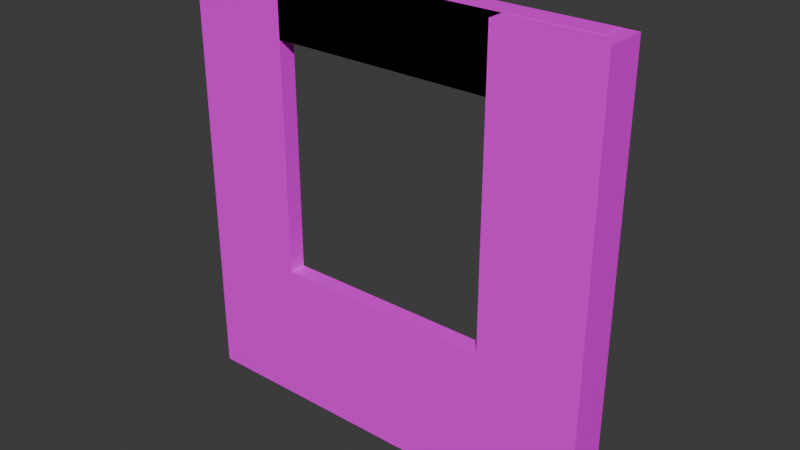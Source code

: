 # Source: hzb_window.blend  (saved by Blender 4.4.32; exported with 4.5.12 LTS)
import bpy
from mathutils import Matrix  # noqa: F401  (used for matrix-valued properties, if any)

bpy.ops.wm.read_factory_settings(use_empty=True)
scene = bpy.context.scene
scene.name = 'Scene'

# ---- collections
col_hzb_window = bpy.data.collections.new('hzb_window'); scene.collection.children.link(col_hzb_window)

# ---- images (referenced by path relative to the original .blend; pixels are not part of the script)
import os
ASSET_DIR = os.environ.get("B2B_ASSET_DIR", "")  # directory of the original .blend (textures are referenced by path, not embedded)
HERE = os.path.dirname(os.path.abspath(__file__))  # packed textures are extracted next to this script under _unpacked/

def load_image(name, relpath, width, height, colorspace="sRGB"):
    """Load a texture the original file referenced (path relative to the .blend, or extracted next to this script)."""
    p = next((c for c in (os.path.join(HERE, relpath), os.path.join(ASSET_DIR, relpath)) if relpath and os.path.exists(c)), "")
    if p:
        img = bpy.data.images.load(p, check_existing=True)
        img.name = name
    else:  # same state as the original file: an image datablock whose file is absent (Cycles renders it pink)
        img = bpy.data.images.new(name, width, height)
        img.source = "FILE"
        img.filepath = "//" + (relpath or name)
    img.colorspace_settings.name = colorspace
    return img
img_tc8xbmlawkmak9kkkwth_png = load_image('tc8xbmlawkmak9kkkwth.png', 'tc8xbmlawkmak9kkkwth.png', 1024, 1024, 'sRGB')

# ---- materials (node trees are filled in below, after node groups)
mat_material = bpy.data.materials.new('Material')
mat_material.alpha_threshold = 0.0
mat_material.preview_render_type = 'FLAT'
mat_material.roughness = 0.5
mat_material.line_color = (0.0, 0.0, 0.0, 1.0)

# ---- material node trees
mat_material.use_nodes = True; mat_material.node_tree.nodes.clear()
_N = mat_material.node_tree.nodes; _L = mat_material.node_tree.links
n0 = _N.new('ShaderNodeOutputMaterial'); n0.name = 'Material Output'; n0.location = (300, 300)
n1 = _N.new('ShaderNodeBsdfPrincipled'); n1.name = 'Principled BSDF'; n1.location = (10, 300)
n1.inputs[3].default_value = 1.45
n2 = _N.new('ShaderNodeTexImage'); n2.name = 'Image Texture'; n2.location = (-280, 280)
n2.image = img_tc8xbmlawkmak9kkkwth_png
_L.new(n1.outputs[0], n0.inputs[0])
_L.new(n2.outputs[0], n1.inputs[0])
n0.is_active_output = True

# ---- world
world_world = bpy.data.worlds.new('World'); scene.world = world_world
world_world.use_nodes = True; world_world.node_tree.nodes.clear()
_N = world_world.node_tree.nodes; _L = world_world.node_tree.links
n0 = _N.new('ShaderNodeOutputWorld'); n0.name = 'World Output'; n0.location = (300, 300)
n1 = _N.new('ShaderNodeBackground'); n1.name = 'Background'; n1.location = (10, 300)
n1.inputs[0].default_value = (0.05088, 0.05088, 0.05088, 1.0)
_L.new(n1.outputs[0], n0.inputs[0])
n0.is_active_output = True
world_world.color = (0.05088, 0.05088, 0.05088)
world_world.sun_shadow_jitter_overblur = 0.0

# ---- meshes
me_cube = bpy.data.meshes.new('Cube')
me_cube.from_pydata([(15.2, 1.582, 1.04), (15.2, 1.582, -1.0), (15.2, -7.932, 1.04), (15.2, -7.932, -1.0), (-76.29, 1.582, 1.04), (-76.29, 1.582, -1.0), (-76.29, -7.932, 1.04), (-76.29, -7.932, -1.0)], [], [(0, 4, 6, 2), (3, 2, 6, 7), (7, 6, 4, 5), (5, 1, 3, 7), (1, 0, 2, 3), (5, 4, 0, 1)])
_uv = me_cube.uv_layers.new(name='UVMap')
_uv.uv.foreach_set('vector', [0.625, 0.5, 0.875, 0.5, 0.875, 0.75, 0.625, 0.75, 0.375, 0.75, 0.625, 0.75, 0.625, 1.0, 0.375, 1.0, 0.375, 0.0, 0.625, 0.0, 0.625, 0.25, 0.375, 0.25, 0.125, 0.5, 0.375, 0.5, 0.375, 0.75, 0.125, 0.75, 0.375, 0.5, 0.625, 0.5, 0.625, 0.75, 0.375, 0.75, 0.375, 0.25, 0.625, 0.25, 0.625, 0.5, 0.375, 0.5])
me_cube.materials.append(mat_material)
me_cube.use_mirror_vertex_groups = False
me_cube.update()
me_cube_002 = bpy.data.meshes.new('Cube.002')
me_cube_002.from_pydata([(-90.49, -7.932, -1.0), (-90.49, -7.932, 30.35), (-90.49, 1.582, -1.0), (-90.49, 1.582, 1.0), (1.0, -7.932, -1.0), (1.0, -7.932, 30.35), (1.0, 1.582, -1.0), (1.0, 1.582, 1.0), (-90.49, -4.59, -1.0), (-90.49, -3.972, 30.35), (1.0, -4.59, -1.0), (1.0, -3.972, 30.35)], [], [(8, 9, 3, 2), (2, 3, 7, 6), (10, 11, 5, 4), (4, 5, 1, 0), (8, 10, 4, 0), (11, 9, 1, 5), (7, 3, 9, 11), (2, 6, 10, 8), (6, 7, 11, 10), (0, 1, 9, 8)])
_uv = me_cube_002.uv_layers.new(name='UVMap')
_uv.uv.foreach_set('vector', [0.375, 0.007427, 0.625, 0.007427, 0.625, 0.25, 0.375, 0.25, 0.375, 0.25, 0.625, 0.25, 0.625, 0.5, 0.375, 0.5, 0.375, 0.7426, 0.625, 0.7426, 0.625, 0.75, 0.375, 0.75, 0.375, 0.75, 0.625, 0.75, 0.625, 1.0, 0.375, 1.0, 0.125, 0.7426, 0.375, 0.7426, 0.375, 0.75, 0.125, 0.75, 0.625, 0.7426, 0.875, 0.7426, 0.875, 0.75, 0.625, 0.75, 0.625, 0.5, 0.875, 0.5, 0.875, 0.7426, 0.625, 0.7426, 0.125, 0.5, 0.375, 0.5, 0.375, 0.7426, 0.125, 0.7426, 0.375, 0.5, 0.625, 0.5, 0.625, 0.7426, 0.375, 0.7426, 0.375, 0.0, 0.625, 0.0, 0.625, 0.007427, 0.375, 0.007427])
me_cube_002.materials.append(mat_material)
me_cube_002.update()
me_cube_004 = bpy.data.meshes.new('Cube.004')
me_cube_004.from_pydata([(-1.0, -7.928, -1.0), (-1.0, -7.928, 100.6), (-1.0, 1.586, -1.0), (-1.0, 1.586, 100.6), (2.655, -7.928, -1.0), (2.655, -7.928, 100.6), (2.655, 1.586, -1.0), (2.655, 1.586, 100.6)], [], [(0, 1, 3, 2), (2, 3, 7, 6), (6, 7, 5, 4), (4, 5, 1, 0), (2, 6, 4, 0), (7, 3, 1, 5)])
_uv = me_cube_004.uv_layers.new(name='UVMap')
_uv.uv.foreach_set('vector', [0.375, 0.0, 0.625, 0.0, 0.625, 0.25, 0.375, 0.25, 0.375, 0.25, 0.625, 0.25, 0.625, 0.5, 0.375, 0.5, 0.375, 0.5, 0.625, 0.5, 0.625, 0.75, 0.375, 0.75, 0.375, 0.75, 0.625, 0.75, 0.625, 1.0, 0.375, 1.0, 0.125, 0.5, 0.375, 0.5, 0.375, 0.75, 0.125, 0.75, 0.625, 0.5, 0.875, 0.5, 0.875, 0.75, 0.625, 0.75])
me_cube_004.materials.append(mat_material)
me_cube_004.update()
me_cube_012 = bpy.data.meshes.new('Cube.012')
me_cube_012.from_pydata([(-0.8295, -1.0, -1.0), (-0.8295, -1.0, 14.62), (-0.8295, -0.09285, -1.0), (-0.8295, -0.09285, 14.62), (3.783, -1.0, -1.0), (3.783, -1.0, 14.62), (3.783, -0.09285, -1.0), (3.783, -0.09285, 14.62)], [], [(0, 1, 3, 2), (2, 3, 7, 6), (6, 7, 5, 4), (4, 5, 1, 0), (2, 6, 4, 0), (7, 3, 1, 5)])
_uv = me_cube_012.uv_layers.new(name='UVMap')
_uv.uv.foreach_set('vector', [0.2273, -1.341, 0.7727, -1.341, 0.7727, -0.7955, 0.2273, -0.7955, 0.2273, -0.7955, 0.7727, -0.7955, 0.7727, -0.25, 0.2273, -0.25, 0.2273, -0.25, 0.7727, -0.25, 0.7727, 0.2955, 0.2273, 0.2955, 0.2273, 0.2955, 0.7727, 0.2955, 0.7727, 0.841, 0.2273, 0.841, -0.3182, -0.25, 0.2273, -0.25, 0.2273, 0.2955, -0.3182, 0.2955, 0.7727, -0.25, 1.318, -0.25, 1.318, 0.2955, 0.7727, 0.2955])
me_cube_012.materials.append(mat_material)
me_cube_012.update()
me_cube_013 = bpy.data.meshes.new('Cube.013')
me_cube_013.from_pydata([(-0.0004504, -0.9072, -8.083), (-0.0004504, -0.9072, 7.535), (-0.0004504, -7.54e-06, -8.083), (-0.0004504, -7.54e-06, 7.535), (4.613, -0.9072, -8.083), (4.613, -0.9072, 7.535), (4.613, -7.54e-06, -8.083), (4.613, -7.54e-06, 7.535)], [], [(0, 1, 3, 2), (2, 3, 7, 6), (6, 7, 5, 4), (4, 5, 1, 0), (2, 6, 4, 0), (7, 3, 1, 5)])
_uv = me_cube_013.uv_layers.new(name='UVMap')
_uv.uv.foreach_set('vector', [0.375, 0.0, 0.625, 0.0, 0.625, 0.25, 0.375, 0.25, 0.375, 0.25, 0.625, 0.25, 0.625, 0.5, 0.375, 0.5, 0.375, 0.5, 0.625, 0.5, 0.625, 0.75, 0.375, 0.75, 0.375, 0.75, 0.625, 0.75, 0.625, 1.0, 0.375, 1.0, 0.125, 0.5, 0.375, 0.5, 0.375, 0.75, 0.125, 0.75, 0.625, 0.5, 0.875, 0.5, 0.875, 0.75, 0.625, 0.75])
me_cube_013.materials.append(mat_material)
me_cube_013.update()
me_cube_001 = bpy.data.meshes.new('Cube.001')
me_cube_001.from_pydata([(-0.793, 0.7444, 0.08031), (-0.793, 0.7444, 1.0), (-0.793, 1.0, 0.08031), (-0.793, 1.0, 1.0), (2.509, 0.7444, 0.08031), (2.509, 0.7444, 1.0), (2.509, 1.0, 0.08031), (2.509, 1.0, 1.0)], [], [(0, 1, 3, 2), (2, 3, 7, 6), (6, 7, 5, 4), (4, 5, 1, 0), (2, 6, 4, 0), (7, 3, 1, 5)])
_uv = me_cube_001.uv_layers.new(name='UVMap')
_uv.uv.foreach_set('vector', [0.2128, -1.524, 0.7872, -1.524, 0.7872, -0.9495, 0.2128, -0.9495, 0.2128, -0.9495, 0.7872, -0.9495, 0.7872, -0.375, 0.2128, -0.375, 0.2128, -0.375, 0.7872, -0.375, 0.7872, 0.1995, 0.2128, 0.1995, 0.2128, 0.1995, 0.7872, 0.1995, 0.7872, 0.774, 0.2128, 0.774, -0.3617, -0.375, 0.2128, -0.375, 0.2128, 0.1995, -0.3617, 0.1995, 0.7872, -0.375, 1.362, -0.375, 1.362, 0.1995, 0.7872, 0.1995])
me_cube_001.materials.append(mat_material)
me_cube_001.update()
me_cube_003 = bpy.data.meshes.new('Cube.003')
me_cube_003.from_pydata([(-10.58, -1.0, -1.0), (-10.58, -1.0, 1.0), (-10.58, 1.031, -1.0), (-10.58, 0.06937, 1.0), (7.047, -1.0, -1.0), (7.047, -1.0, 1.0), (7.047, 1.031, -1.0), (7.047, 0.06937, 1.0)], [], [(0, 1, 3, 2), (2, 3, 7, 6), (6, 7, 5, 4), (4, 5, 1, 0), (2, 6, 4, 0), (7, 3, 1, 5)])
_uv = me_cube_003.uv_layers.new(name='UVMap')
_uv.uv.foreach_set('vector', [0.375, 0.0, 0.625, 0.0, 0.625, 0.25, 0.375, 0.25, 0.375, 0.25, 0.625, 0.25, 0.625, 0.5, 0.375, 0.5, 0.375, 0.5, 0.625, 0.5, 0.625, 0.75, 0.375, 0.75, 0.375, 0.75, 0.625, 0.75, 0.625, 1.0, 0.375, 1.0, 0.125, 0.5, 0.375, 0.5, 0.375, 0.75, 0.125, 0.75, 0.625, 0.5, 0.875, 0.5, 0.875, 0.75, 0.625, 0.75])
me_cube_003.materials.append(mat_material)
me_cube_003.update()
me_cube_005 = bpy.data.meshes.new('Cube.005')
me_cube_005.from_pydata([(-0.793, 0.7444, 0.08031), (-0.793, 0.7444, 1.0), (-0.793, 1.0, 0.08031), (-0.793, 1.0, 1.0), (2.509, 0.7444, 0.08031), (2.509, 0.7444, 1.0), (2.509, 1.0, 0.08031), (2.509, 1.0, 1.0)], [], [(0, 1, 3, 2), (2, 3, 7, 6), (6, 7, 5, 4), (4, 5, 1, 0), (2, 6, 4, 0), (7, 3, 1, 5)])
_uv = me_cube_005.uv_layers.new(name='UVMap')
_uv.uv.foreach_set('vector', [0.2128, -1.524, 0.7872, -1.524, 0.7872, -0.9495, 0.2128, -0.9495, 0.2128, -0.9495, 0.7872, -0.9495, 0.7872, -0.375, 0.2128, -0.375, 0.2128, -0.375, 0.7872, -0.375, 0.7872, 0.1995, 0.2128, 0.1995, 0.2128, 0.1995, 0.7872, 0.1995, 0.7872, 0.774, 0.2128, 0.774, -0.3617, -0.375, 0.2128, -0.375, 0.2128, 0.1995, -0.3617, 0.1995, 0.7872, -0.375, 1.362, -0.375, 1.362, 0.1995, 0.7872, 0.1995])
me_cube_005.materials.append(mat_material)
me_cube_005.update()
me_cube_007 = bpy.data.meshes.new('Cube.007')
me_cube_007.from_pydata([(-3.653, -9.514, -0.001224), (-3.653, -9.514, 101.6), (-3.653, -1.073e-06, -0.001224), (-3.653, -1.073e-06, 101.6), (0.002043, -9.514, -0.001224), (0.002043, -9.514, 101.6), (0.002043, -1.073e-06, -0.001224), (0.002043, -1.073e-06, 101.6)], [], [(0, 1, 3, 2), (2, 3, 7, 6), (6, 7, 5, 4), (4, 5, 1, 0), (2, 6, 4, 0), (7, 3, 1, 5)])
_uv = me_cube_007.uv_layers.new(name='UVMap')
_uv.uv.foreach_set('vector', [0.375, 0.0, 0.625, 0.0, 0.625, 0.25, 0.375, 0.25, 0.375, 0.25, 0.625, 0.25, 0.625, 0.5, 0.375, 0.5, 0.375, 0.5, 0.625, 0.5, 0.625, 0.75, 0.375, 0.75, 0.375, 0.75, 0.625, 0.75, 0.625, 1.0, 0.375, 1.0, 0.125, 0.5, 0.375, 0.5, 0.375, 0.75, 0.125, 0.75, 0.625, 0.5, 0.875, 0.5, 0.875, 0.75, 0.625, 0.75])
me_cube_007.materials.append(mat_material)
me_cube_007.update()

# ---- objects
ob_cube = bpy.data.objects.new('Cube', me_cube)
ob_cube_001 = bpy.data.objects.new('Cube.001', me_cube_002)
ob_cube_002 = bpy.data.objects.new('Cube.002', me_cube_004)
ob_cube_004 = bpy.data.objects.new('Cube.004', me_cube_012)
ob_cube_005 = bpy.data.objects.new('Cube.005', me_cube_013)
ob_cube_006 = bpy.data.objects.new('Cube.006', me_cube_001)
ob_cube_007 = bpy.data.objects.new('Cube.007', me_cube_003)
ob_cube_008 = bpy.data.objects.new('Cube.008', me_cube_005)
ob_cube_003 = bpy.data.objects.new('Cube.003', me_cube_007)

# ---- transforms, parenting, visibility, modifiers, constraints
ob_cube.location = (33.45, 0.02325, 1.142)
ob_cube.scale = (1.261, 1.261, 1.261)
ob_cube.lock_rotations_4d = False
ob_cube.empty_display_type = 'ARROWS'
ob_cube.lineart.crease_threshold = 0.0
ob_cube_001.location = (51.36, 0.02325, 3.715)
ob_cube_001.scale = (1.261, 1.261, 1.261)
ob_cube_002.location = (53.88, 0.01825, 1.142)
ob_cube_002.scale = (1.261, 1.261, 1.261)
ob_cube_004.location = (31.79, -4.476, 47.51)
ob_cube_004.scale = (5.506, 5.506, 5.506)
ob_cube_005.location = (-62.77, -5.0, 86.51)
ob_cube_005.scale = (5.506, 5.506, 5.506)
ob_cube_006.location = (-21.86, -24.57, 108.4)
ob_cube_006.scale = (19.57, 19.57, 19.57)
ob_cube_007.location = (6.486, 1.546, 121.5)
ob_cube_007.scale = (6.546, 6.546, 6.546)
ob_cube_008.location = (-21.86, -24.57, 108.4)
ob_cube_008.scale = (19.57, 19.57, 19.57)
ob_cube_003.location = (-62.77, 2.018, -0.1174)
ob_cube_003.scale = (1.261, 1.261, 1.261)

# ---- collection membership
col_hzb_window.objects.link(ob_cube)
col_hzb_window.objects.link(ob_cube_001)
col_hzb_window.objects.link(ob_cube_002)
col_hzb_window.objects.link(ob_cube_004)
col_hzb_window.objects.link(ob_cube_005)
col_hzb_window.objects.link(ob_cube_006)
col_hzb_window.objects.link(ob_cube_007)
col_hzb_window.objects.link(ob_cube_008)
col_hzb_window.objects.link(ob_cube_003)

# ---- scene / render settings (as saved in the file)
scene.frame_start = 1; scene.frame_end = 250; scene.frame_set(1)
scene.render.engine = 'BLENDER_EEVEE_NEXT'
bpy.context.view_layer.update()

# ---- added for rendering (the .blend has no active camera and no usable light): camera, sun
cam_auto = bpy.data.cameras.new('AutoCamera')
cam_auto.lens = 50.0
cam_auto.sensor_width = 36.0
cam_auto.clip_end = 2917.21
ob_auto_camera = bpy.data.objects.new('AutoCamera', cam_auto)
scene.collection.objects.link(ob_auto_camera)
ob_auto_camera.location = (161.147, -200.319, 196.919)
ob_auto_camera.rotation_euler = (1.09748, -7.21219e-08, 0.694738)
scene.camera = ob_auto_camera
light_auto_sun = bpy.data.lights.new('AutoSun', 'SUN')
light_auto_sun.energy = 3.0
light_auto_sun.angle = 0.0523599
ob_auto_sun = bpy.data.objects.new('AutoSun', light_auto_sun)
scene.collection.objects.link(ob_auto_sun)
ob_auto_sun.rotation_euler = (0.872665, 0.174533, 0.523599)
bpy.context.view_layer.update()
